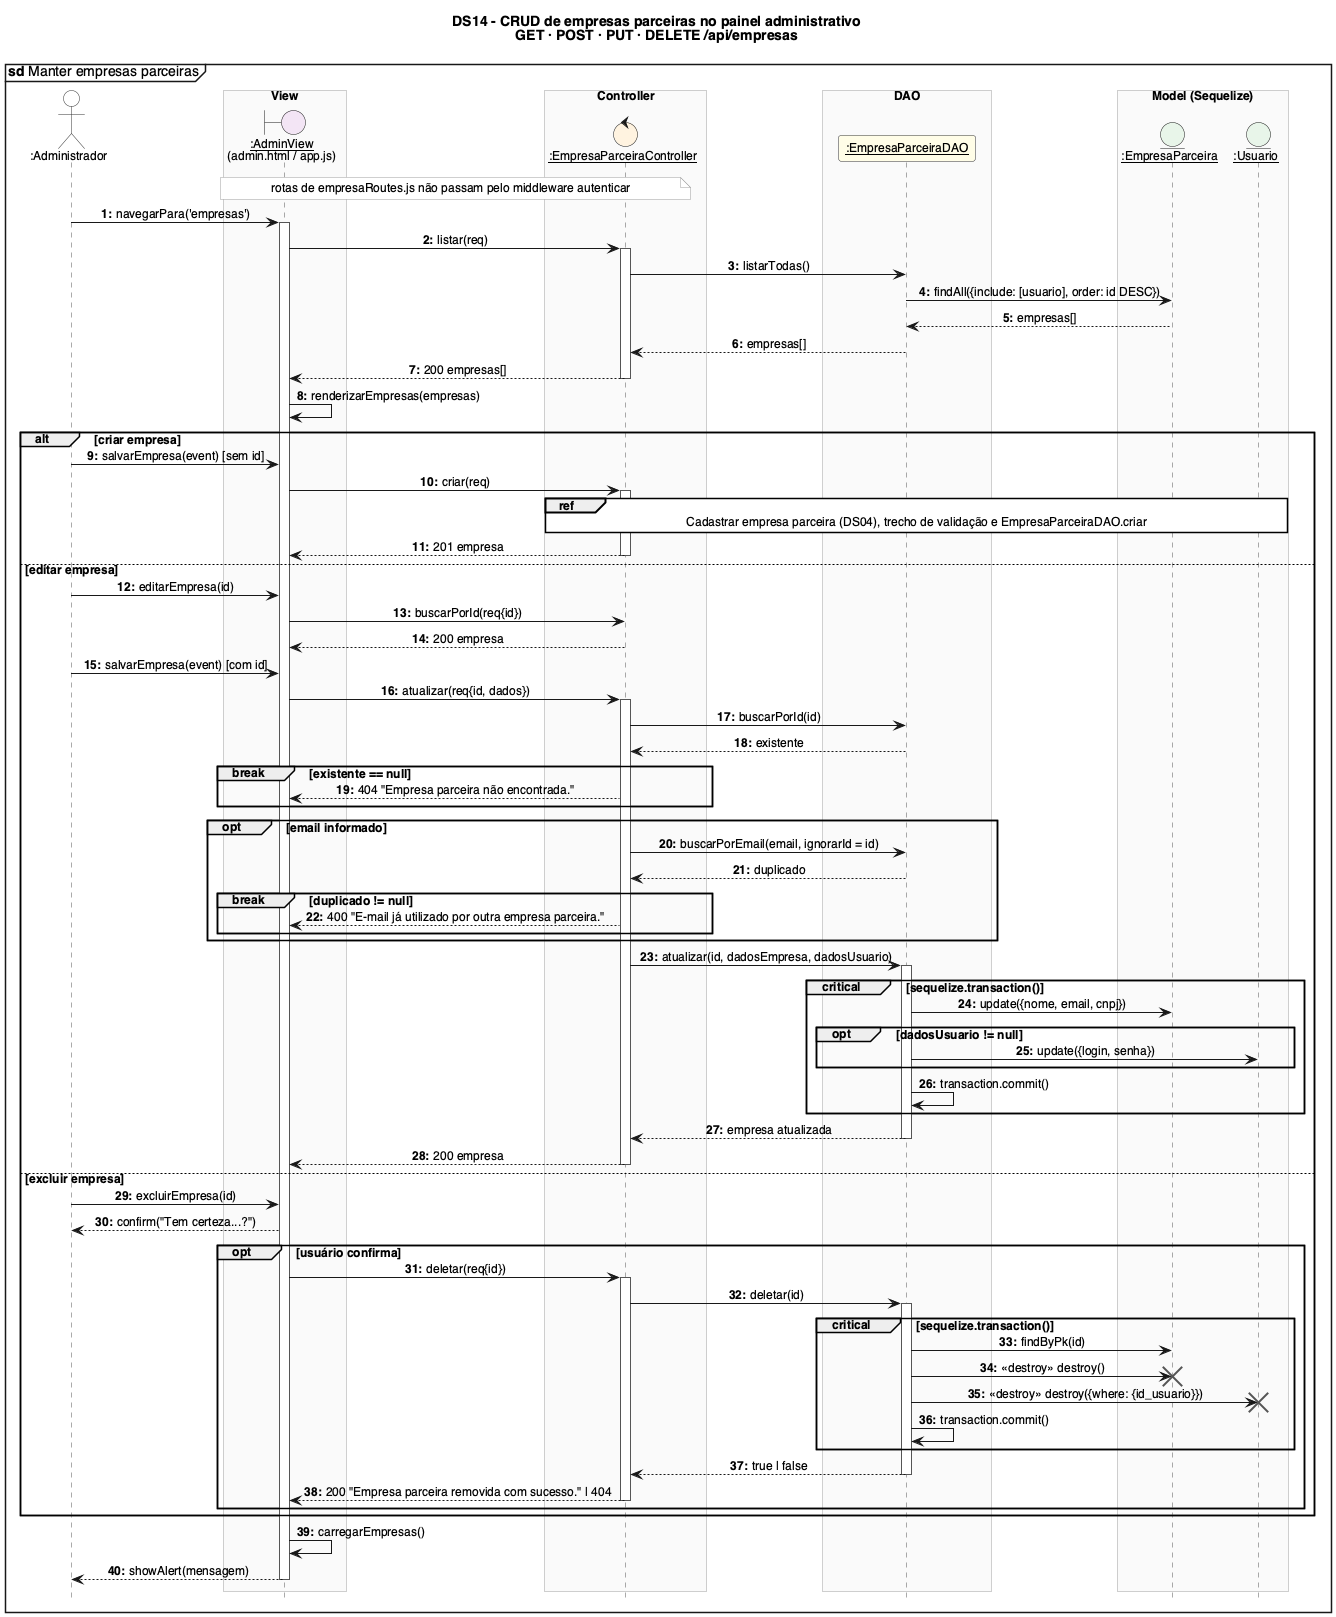

The diagram above was rendered by PlantUML. Its source (embedded in the PNG):
@startuml DS14_Manter_empresas_painel_admin
!include _estilo.iuml
mainframe **sd** Manter empresas parceiras
title DS14 - CRUD de empresas parceiras no painel administrativo\nGET · POST · PUT · DELETE /api/empresas

actor ":Administrador" as U
box "View" #FAFAFA
boundary "__:AdminView__\n(admin.html / app.js)" as V
end box
box "Controller" #FAFAFA
control "__:EmpresaParceiraController__" as EC
end box
box "DAO" #FAFAFA
participant "__:EmpresaParceiraDAO__" as ED
end box
box "Model (Sequelize)" #FAFAFA
entity "__:EmpresaParceira__" as EM
entity "__:Usuario__" as USU
end box

note over V, EC : rotas de empresaRoutes.js não passam pelo middleware autenticar

U -> V : navegarPara('empresas')
activate V
V -> EC : listar(req)
activate EC
EC -> ED : listarTodas()
ED -> EM : findAll({include: [usuario], order: id DESC})
EM --> ED : empresas[]
ED --> EC : empresas[]
EC --> V : 200 empresas[]
deactivate EC
V -> V : renderizarEmpresas(empresas)

alt criar empresa
  U -> V : salvarEmpresa(event) [sem id]
  V -> EC : criar(req)
  activate EC
  ref over EC, USU : Cadastrar empresa parceira (DS04), trecho de validação e EmpresaParceiraDAO.criar
  EC --> V : 201 empresa
  deactivate EC
else editar empresa
  U -> V : editarEmpresa(id)
  V -> EC : buscarPorId(req{id})
  EC --> V : 200 empresa
  U -> V : salvarEmpresa(event) [com id]
  V -> EC : atualizar(req{id, dados})
  activate EC
  EC -> ED : buscarPorId(id)
  ED --> EC : existente
  break existente == null
    EC --> V : 404 "Empresa parceira não encontrada."
  end
  opt email informado
    EC -> ED : buscarPorEmail(email, ignorarId = id)
    ED --> EC : duplicado
    break duplicado != null
      EC --> V : 400 "E-mail já utilizado por outra empresa parceira."
    end
  end
  EC -> ED : atualizar(id, dadosEmpresa, dadosUsuario)
  activate ED
  critical sequelize.transaction()
    ED -> EM : update({nome, email, cnpj})
    opt dadosUsuario != null
      ED -> USU : update({login, senha})
    end
    ED -> ED : transaction.commit()
  end
  ED --> EC : empresa atualizada
  deactivate ED
  EC --> V : 200 empresa
  deactivate EC
else excluir empresa
  U -> V : excluirEmpresa(id)
  V --> U : confirm("Tem certeza...?")
  opt usuário confirma
    V -> EC : deletar(req{id})
    activate EC
    EC -> ED : deletar(id)
    activate ED
    critical sequelize.transaction()
      ED -> EM : findByPk(id)
      ED -> EM : <<destroy>> destroy()
      destroy EM
      ED -> USU : <<destroy>> destroy({where: {id_usuario}})
      destroy USU
      ED -> ED : transaction.commit()
    end
    ED --> EC : true | false
    deactivate ED
    EC --> V : 200 "Empresa parceira removida com sucesso." | 404
    deactivate EC
  end
end
V -> V : carregarEmpresas()
V --> U : showAlert(mensagem)
deactivate V
@enduml